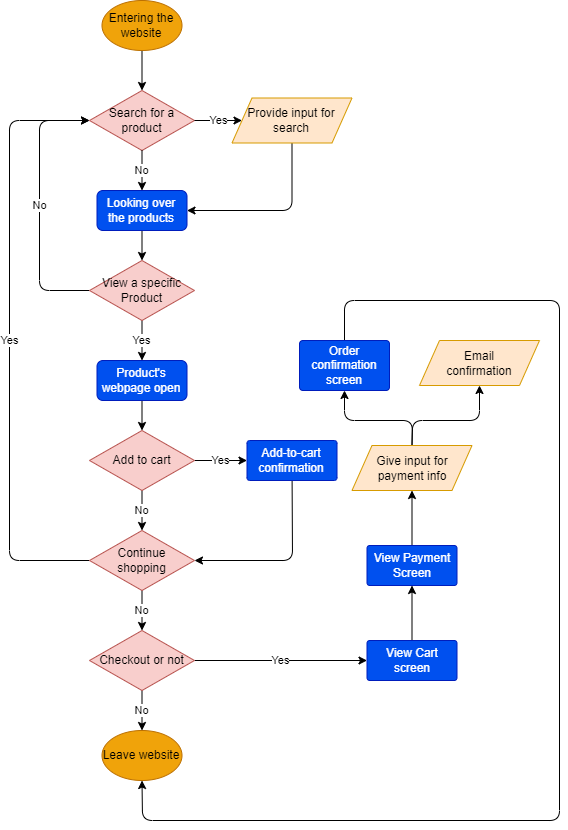

The diagram above was exported from draw.io. Its source (the exported page's mxGraphModel, read from the mxfile embedded in the PNG):
<mxGraphModel dx="1414" dy="718" grid="1" gridSize="10" guides="1" tooltips="1" connect="1" arrows="1" fold="1" page="1" pageScale="1" pageWidth="827" pageHeight="1169" math="0" shadow="0">
  <root>
    <mxCell id="0" />
    <mxCell id="1" parent="0" />
    <mxCell id="11" style="edgeStyle=none;html=1;entryX=0.5;entryY=0;entryDx=0;entryDy=0;fontColor=#000000;" edge="1" parent="1" source="2" target="3">
      <mxGeometry relative="1" as="geometry" />
    </mxCell>
    <mxCell id="2" value="Entering the website" style="ellipse;whiteSpace=wrap;html=1;fillColor=#f0a30a;fontColor=#000000;strokeColor=#BD7000;" vertex="1" parent="1">
      <mxGeometry x="142.5" y="20" width="80" height="50" as="geometry" />
    </mxCell>
    <mxCell id="3" value="&lt;font color=&quot;#000000&quot;&gt;Search for a product&lt;/font&gt;" style="rhombus;whiteSpace=wrap;html=1;fillColor=#f8cecc;strokeColor=#b85450;" vertex="1" parent="1">
      <mxGeometry x="130" y="110" width="105" height="60" as="geometry" />
    </mxCell>
    <mxCell id="4" value="No" style="endArrow=classic;html=1;fontColor=#000000;exitX=0.5;exitY=1;exitDx=0;exitDy=0;entryX=0.5;entryY=0;entryDx=0;entryDy=0;labelBackgroundColor=#FFFFFF;" edge="1" parent="1" source="3" target="8">
      <mxGeometry width="50" height="50" relative="1" as="geometry">
        <mxPoint x="482.5" y="240" as="sourcePoint" />
        <mxPoint x="182.5" y="210" as="targetPoint" />
      </mxGeometry>
    </mxCell>
    <mxCell id="5" value="Yes" style="endArrow=classic;html=1;fontColor=#000000;exitX=1;exitY=0.5;exitDx=0;exitDy=0;entryX=0;entryY=0.5;entryDx=0;entryDy=0;labelBackgroundColor=#FFFFFF;" edge="1" parent="1" source="3" target="6">
      <mxGeometry width="50" height="50" relative="1" as="geometry">
        <mxPoint x="482.5" y="240" as="sourcePoint" />
        <mxPoint x="292.5" y="140" as="targetPoint" />
      </mxGeometry>
    </mxCell>
    <mxCell id="10" style="edgeStyle=none;html=1;exitX=0.5;exitY=1;exitDx=0;exitDy=0;entryX=1;entryY=0.5;entryDx=0;entryDy=0;fontColor=#000000;" edge="1" parent="1" source="6" target="8">
      <mxGeometry relative="1" as="geometry">
        <Array as="points">
          <mxPoint x="332.5" y="230" />
        </Array>
      </mxGeometry>
    </mxCell>
    <mxCell id="6" value="&lt;font color=&quot;#000000&quot;&gt;Provide input for search&lt;/font&gt;" style="shape=parallelogram;perimeter=parallelogramPerimeter;whiteSpace=wrap;html=1;fixedSize=1;fillColor=#ffe6cc;strokeColor=#d79b00;" vertex="1" parent="1">
      <mxGeometry x="272.5" y="117.5" width="120" height="45" as="geometry" />
    </mxCell>
    <mxCell id="13" value="" style="edgeStyle=none;html=1;fontColor=#000000;" edge="1" parent="1" source="8" target="12">
      <mxGeometry relative="1" as="geometry" />
    </mxCell>
    <mxCell id="8" value="Looking over the products" style="rounded=1;whiteSpace=wrap;html=1;fillColor=#0050ef;strokeColor=#001DBC;fontColor=#ffffff;" vertex="1" parent="1">
      <mxGeometry x="137.5" y="210" width="90" height="40" as="geometry" />
    </mxCell>
    <mxCell id="15" value="No" style="edgeStyle=none;html=1;exitX=0;exitY=0.5;exitDx=0;exitDy=0;fontColor=#000000;entryX=0;entryY=0.5;entryDx=0;entryDy=0;labelBackgroundColor=#FFFFFF;" edge="1" parent="1" source="12" target="3">
      <mxGeometry relative="1" as="geometry">
        <mxPoint x="90" y="310.0344827586207" as="targetPoint" />
        <Array as="points">
          <mxPoint x="80" y="310" />
          <mxPoint x="80" y="140" />
        </Array>
      </mxGeometry>
    </mxCell>
    <mxCell id="17" value="Yes" style="edgeStyle=none;html=1;fontColor=#000000;labelBackgroundColor=#FFFFFF;" edge="1" parent="1" source="12" target="16">
      <mxGeometry relative="1" as="geometry" />
    </mxCell>
    <mxCell id="12" value="&lt;font color=&quot;#000000&quot;&gt;View a specific Product&lt;/font&gt;" style="rhombus;whiteSpace=wrap;html=1;fillColor=#f8cecc;strokeColor=#b85450;" vertex="1" parent="1">
      <mxGeometry x="130" y="280" width="105" height="60" as="geometry" />
    </mxCell>
    <mxCell id="19" value="" style="edgeStyle=none;html=1;fontColor=#000000;" edge="1" parent="1" source="16" target="18">
      <mxGeometry relative="1" as="geometry" />
    </mxCell>
    <mxCell id="16" value="Product's webpage open" style="rounded=1;whiteSpace=wrap;html=1;fillColor=#0050ef;strokeColor=#001DBC;fontColor=#ffffff;" vertex="1" parent="1">
      <mxGeometry x="137.5" y="380" width="90" height="40" as="geometry" />
    </mxCell>
    <mxCell id="21" value="Yes" style="edgeStyle=none;html=1;fontColor=#000000;entryX=0;entryY=0.5;entryDx=0;entryDy=0;labelBackgroundColor=#FFFFFF;" edge="1" parent="1" source="18" target="24">
      <mxGeometry relative="1" as="geometry">
        <mxPoint x="287.5" y="480.0000000000001" as="targetPoint" />
      </mxGeometry>
    </mxCell>
    <mxCell id="27" value="No" style="edgeStyle=none;html=1;fontColor=#000000;labelBackgroundColor=#FFFFFF;" edge="1" parent="1" source="18" target="26">
      <mxGeometry relative="1" as="geometry" />
    </mxCell>
    <mxCell id="18" value="&lt;font color=&quot;#000000&quot;&gt;Add to cart&lt;/font&gt;" style="rhombus;whiteSpace=wrap;html=1;fillColor=#f8cecc;strokeColor=#b85450;" vertex="1" parent="1">
      <mxGeometry x="130" y="450" width="105" height="60" as="geometry" />
    </mxCell>
    <mxCell id="28" style="edgeStyle=none;html=1;entryX=1;entryY=0.5;entryDx=0;entryDy=0;fontColor=#000000;" edge="1" parent="1" source="24" target="26">
      <mxGeometry relative="1" as="geometry">
        <Array as="points">
          <mxPoint x="333" y="580" />
        </Array>
      </mxGeometry>
    </mxCell>
    <mxCell id="24" value="Add-to-cart confirmation" style="rounded=1;whiteSpace=wrap;html=1;fillColor=#0050ef;strokeColor=#001DBC;fontColor=#ffffff;arcSize=7;" vertex="1" parent="1">
      <mxGeometry x="287.5" y="460" width="90" height="40" as="geometry" />
    </mxCell>
    <mxCell id="29" value="Yes" style="edgeStyle=none;html=1;exitX=0;exitY=0.5;exitDx=0;exitDy=0;entryX=0;entryY=0.5;entryDx=0;entryDy=0;fontColor=#000000;labelBackgroundColor=#FFFFFF;" edge="1" parent="1" source="26" target="3">
      <mxGeometry relative="1" as="geometry">
        <Array as="points">
          <mxPoint x="50" y="580" />
          <mxPoint x="50" y="140" />
        </Array>
      </mxGeometry>
    </mxCell>
    <mxCell id="31" value="No" style="edgeStyle=none;html=1;fontColor=#000000;labelBackgroundColor=#FFFFFF;" edge="1" parent="1" source="26" target="30">
      <mxGeometry relative="1" as="geometry" />
    </mxCell>
    <mxCell id="26" value="&lt;font color=&quot;#000000&quot;&gt;Continue&lt;br&gt;shopping&lt;/font&gt;" style="rhombus;whiteSpace=wrap;html=1;fillColor=#f8cecc;strokeColor=#b85450;" vertex="1" parent="1">
      <mxGeometry x="130" y="550" width="105" height="60" as="geometry" />
    </mxCell>
    <mxCell id="33" value="No" style="edgeStyle=none;html=1;fontColor=#000000;labelBackgroundColor=#FFFFFF;" edge="1" parent="1" source="30" target="32">
      <mxGeometry relative="1" as="geometry" />
    </mxCell>
    <mxCell id="35" value="Yes" style="edgeStyle=none;html=1;entryX=0;entryY=0.5;entryDx=0;entryDy=0;fontColor=#000000;labelBackgroundColor=#FFFFFF;" edge="1" parent="1" source="30" target="34">
      <mxGeometry relative="1" as="geometry" />
    </mxCell>
    <mxCell id="30" value="&lt;font color=&quot;#000000&quot;&gt;Checkout or not&lt;/font&gt;" style="rhombus;whiteSpace=wrap;html=1;fillColor=#f8cecc;strokeColor=#b85450;" vertex="1" parent="1">
      <mxGeometry x="130" y="650" width="105" height="60" as="geometry" />
    </mxCell>
    <mxCell id="32" value="Leave website" style="ellipse;whiteSpace=wrap;html=1;fillColor=#f0a30a;fontColor=#000000;strokeColor=#BD7000;" vertex="1" parent="1">
      <mxGeometry x="142.5" y="750" width="80" height="50" as="geometry" />
    </mxCell>
    <mxCell id="37" value="" style="edgeStyle=none;html=1;fontColor=#000000;" edge="1" parent="1" source="34" target="36">
      <mxGeometry relative="1" as="geometry" />
    </mxCell>
    <mxCell id="34" value="View Cart screen" style="rounded=1;whiteSpace=wrap;html=1;fillColor=#0050ef;strokeColor=#001DBC;fontColor=#ffffff;arcSize=7;" vertex="1" parent="1">
      <mxGeometry x="407.5" y="660" width="90" height="40" as="geometry" />
    </mxCell>
    <mxCell id="39" value="" style="edgeStyle=none;html=1;fontColor=#000000;" edge="1" parent="1" source="36" target="38">
      <mxGeometry relative="1" as="geometry" />
    </mxCell>
    <mxCell id="36" value="View Payment Screen" style="rounded=1;whiteSpace=wrap;html=1;fillColor=#0050ef;strokeColor=#001DBC;fontColor=#ffffff;arcSize=7;" vertex="1" parent="1">
      <mxGeometry x="407.5" y="565" width="90" height="40" as="geometry" />
    </mxCell>
    <mxCell id="41" value="" style="edgeStyle=none;html=1;fontColor=#000000;exitX=0.5;exitY=0;exitDx=0;exitDy=0;entryX=0.5;entryY=1;entryDx=0;entryDy=0;" edge="1" parent="1" source="38" target="40">
      <mxGeometry relative="1" as="geometry">
        <Array as="points">
          <mxPoint x="453" y="440" />
          <mxPoint x="385" y="440" />
        </Array>
      </mxGeometry>
    </mxCell>
    <mxCell id="43" style="edgeStyle=none;html=1;exitX=0.5;exitY=0;exitDx=0;exitDy=0;entryX=0.5;entryY=1;entryDx=0;entryDy=0;fontColor=#000000;" edge="1" parent="1" source="38" target="42">
      <mxGeometry relative="1" as="geometry">
        <Array as="points">
          <mxPoint x="453" y="440" />
          <mxPoint x="520" y="440" />
        </Array>
      </mxGeometry>
    </mxCell>
    <mxCell id="38" value="&lt;font color=&quot;#000000&quot;&gt;Give input for payment info&lt;/font&gt;" style="shape=parallelogram;perimeter=parallelogramPerimeter;whiteSpace=wrap;html=1;fixedSize=1;fillColor=#ffe6cc;strokeColor=#d79b00;" vertex="1" parent="1">
      <mxGeometry x="392.5" y="465" width="120" height="45" as="geometry" />
    </mxCell>
    <mxCell id="44" style="edgeStyle=none;html=1;entryX=0.5;entryY=1;entryDx=0;entryDy=0;fontColor=#000000;" edge="1" parent="1" source="40" target="32">
      <mxGeometry relative="1" as="geometry">
        <Array as="points">
          <mxPoint x="385" y="320" />
          <mxPoint x="600" y="320" />
          <mxPoint x="600" y="840" />
          <mxPoint x="183" y="840" />
        </Array>
      </mxGeometry>
    </mxCell>
    <mxCell id="40" value="Order confirmation screen" style="rounded=1;whiteSpace=wrap;html=1;fillColor=#0050ef;strokeColor=#001DBC;fontColor=#ffffff;arcSize=7;" vertex="1" parent="1">
      <mxGeometry x="340" y="360" width="90" height="50" as="geometry" />
    </mxCell>
    <mxCell id="42" value="&lt;font color=&quot;#000000&quot;&gt;Email&lt;br&gt;confirmation&lt;/font&gt;" style="shape=parallelogram;perimeter=parallelogramPerimeter;whiteSpace=wrap;html=1;fixedSize=1;fillColor=#ffe6cc;strokeColor=#d79b00;" vertex="1" parent="1">
      <mxGeometry x="460" y="360" width="120" height="45" as="geometry" />
    </mxCell>
  </root>
</mxGraphModel>